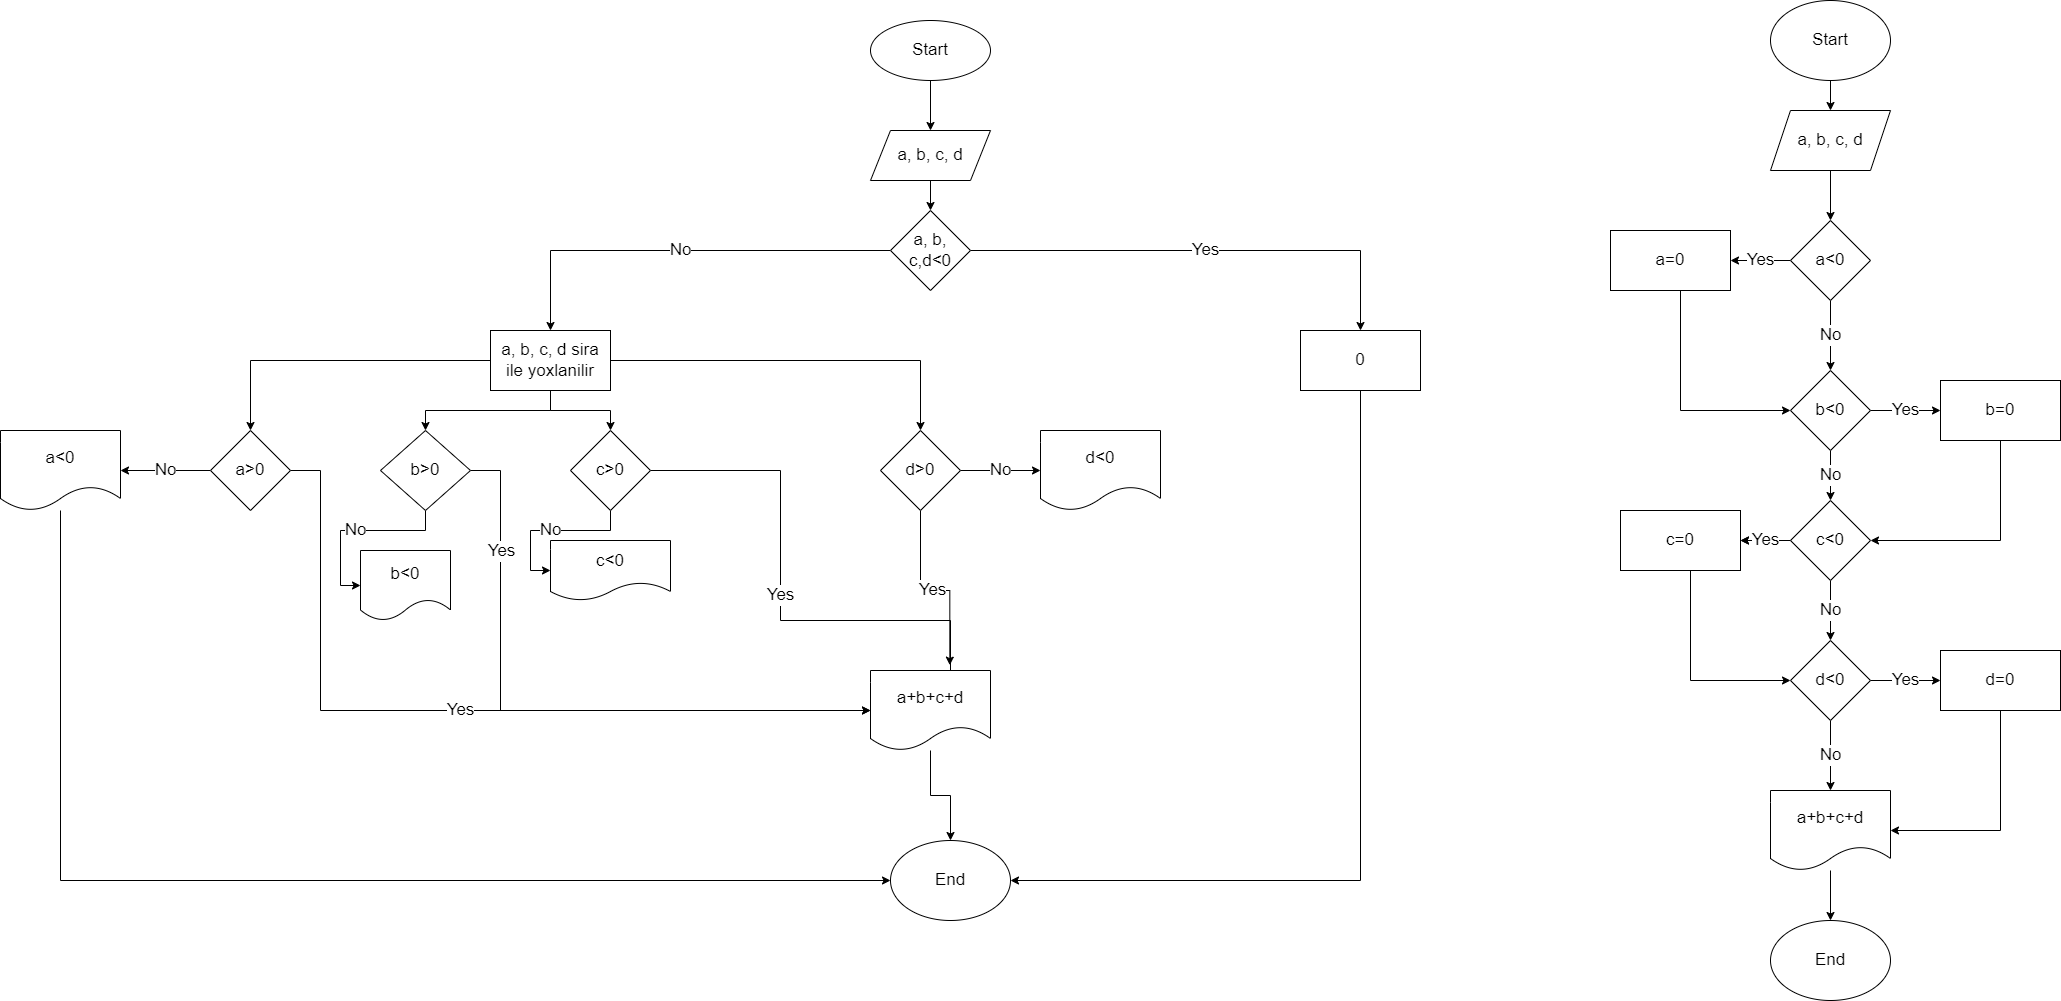

The diagram above was exported from draw.io. Its source (the exported page's mxGraphModel, read from the mxfile embedded in the PNG):
<mxGraphModel dx="2600" dy="1958" grid="1" gridSize="10" guides="1" tooltips="1" connect="1" arrows="1" fold="1" page="1" pageScale="1" pageWidth="850" pageHeight="1100" math="0" shadow="0">
  <root>
    <mxCell id="0" />
    <mxCell id="1" parent="0" />
    <mxCell id="GiWoLGBAInci-Zm9XjTE-47" style="edgeStyle=orthogonalEdgeStyle;rounded=0;orthogonalLoop=1;jettySize=auto;html=1;entryX=0.5;entryY=0;entryDx=0;entryDy=0;fontSize=17;" edge="1" parent="1" source="GiWoLGBAInci-Zm9XjTE-1" target="GiWoLGBAInci-Zm9XjTE-46">
      <mxGeometry relative="1" as="geometry" />
    </mxCell>
    <mxCell id="GiWoLGBAInci-Zm9XjTE-1" value="Start" style="ellipse;whiteSpace=wrap;html=1;fontSize=17;" vertex="1" parent="1">
      <mxGeometry x="330" y="-210" width="120" height="60" as="geometry" />
    </mxCell>
    <mxCell id="GiWoLGBAInci-Zm9XjTE-30" value="End" style="ellipse;whiteSpace=wrap;html=1;fontSize=17;" vertex="1" parent="1">
      <mxGeometry x="350" y="610" width="120" height="80" as="geometry" />
    </mxCell>
    <mxCell id="GiWoLGBAInci-Zm9XjTE-49" value="" style="edgeStyle=orthogonalEdgeStyle;rounded=0;orthogonalLoop=1;jettySize=auto;html=1;fontSize=17;" edge="1" parent="1" source="GiWoLGBAInci-Zm9XjTE-46" target="GiWoLGBAInci-Zm9XjTE-48">
      <mxGeometry relative="1" as="geometry" />
    </mxCell>
    <mxCell id="GiWoLGBAInci-Zm9XjTE-46" value="a, b, c, d" style="shape=parallelogram;perimeter=parallelogramPerimeter;whiteSpace=wrap;html=1;fixedSize=1;fontSize=17;" vertex="1" parent="1">
      <mxGeometry x="330" y="-100" width="120" height="50" as="geometry" />
    </mxCell>
    <mxCell id="GiWoLGBAInci-Zm9XjTE-50" value="No" style="edgeStyle=orthogonalEdgeStyle;rounded=0;orthogonalLoop=1;jettySize=auto;html=1;fontSize=17;entryX=0.5;entryY=0;entryDx=0;entryDy=0;" edge="1" parent="1" source="GiWoLGBAInci-Zm9XjTE-48" target="GiWoLGBAInci-Zm9XjTE-55">
      <mxGeometry relative="1" as="geometry">
        <mxPoint x="80" y="20" as="targetPoint" />
      </mxGeometry>
    </mxCell>
    <mxCell id="GiWoLGBAInci-Zm9XjTE-51" value="Yes" style="edgeStyle=orthogonalEdgeStyle;rounded=0;orthogonalLoop=1;jettySize=auto;html=1;exitX=1;exitY=0.5;exitDx=0;exitDy=0;fontSize=17;entryX=0.5;entryY=0;entryDx=0;entryDy=0;" edge="1" parent="1" source="GiWoLGBAInci-Zm9XjTE-48" target="GiWoLGBAInci-Zm9XjTE-52">
      <mxGeometry relative="1" as="geometry">
        <mxPoint x="800" y="20" as="targetPoint" />
      </mxGeometry>
    </mxCell>
    <mxCell id="GiWoLGBAInci-Zm9XjTE-48" value="a, b, c,d&amp;lt;0" style="rhombus;whiteSpace=wrap;html=1;fontSize=17;" vertex="1" parent="1">
      <mxGeometry x="350" y="-20" width="80" height="80" as="geometry" />
    </mxCell>
    <mxCell id="GiWoLGBAInci-Zm9XjTE-82" style="edgeStyle=orthogonalEdgeStyle;rounded=0;orthogonalLoop=1;jettySize=auto;html=1;entryX=1;entryY=0.5;entryDx=0;entryDy=0;fontSize=17;" edge="1" parent="1" source="GiWoLGBAInci-Zm9XjTE-52" target="GiWoLGBAInci-Zm9XjTE-30">
      <mxGeometry relative="1" as="geometry">
        <Array as="points">
          <mxPoint x="820" y="650" />
        </Array>
      </mxGeometry>
    </mxCell>
    <mxCell id="GiWoLGBAInci-Zm9XjTE-52" value="0" style="rounded=0;whiteSpace=wrap;html=1;fontSize=17;" vertex="1" parent="1">
      <mxGeometry x="760" y="100" width="120" height="60" as="geometry" />
    </mxCell>
    <mxCell id="GiWoLGBAInci-Zm9XjTE-69" style="edgeStyle=orthogonalEdgeStyle;rounded=0;orthogonalLoop=1;jettySize=auto;html=1;entryX=0.5;entryY=0;entryDx=0;entryDy=0;fontSize=17;" edge="1" parent="1" source="GiWoLGBAInci-Zm9XjTE-55" target="GiWoLGBAInci-Zm9XjTE-56">
      <mxGeometry relative="1" as="geometry" />
    </mxCell>
    <mxCell id="GiWoLGBAInci-Zm9XjTE-70" style="edgeStyle=orthogonalEdgeStyle;rounded=0;orthogonalLoop=1;jettySize=auto;html=1;exitX=0.5;exitY=1;exitDx=0;exitDy=0;entryX=0.5;entryY=0;entryDx=0;entryDy=0;fontSize=17;" edge="1" parent="1" source="GiWoLGBAInci-Zm9XjTE-55" target="GiWoLGBAInci-Zm9XjTE-57">
      <mxGeometry relative="1" as="geometry" />
    </mxCell>
    <mxCell id="GiWoLGBAInci-Zm9XjTE-71" style="edgeStyle=orthogonalEdgeStyle;rounded=0;orthogonalLoop=1;jettySize=auto;html=1;entryX=0.5;entryY=0;entryDx=0;entryDy=0;fontSize=17;" edge="1" parent="1" source="GiWoLGBAInci-Zm9XjTE-55" target="GiWoLGBAInci-Zm9XjTE-65">
      <mxGeometry relative="1" as="geometry" />
    </mxCell>
    <mxCell id="GiWoLGBAInci-Zm9XjTE-72" style="edgeStyle=orthogonalEdgeStyle;rounded=0;orthogonalLoop=1;jettySize=auto;html=1;entryX=0.5;entryY=0;entryDx=0;entryDy=0;fontSize=17;" edge="1" parent="1" source="GiWoLGBAInci-Zm9XjTE-55" target="GiWoLGBAInci-Zm9XjTE-66">
      <mxGeometry relative="1" as="geometry" />
    </mxCell>
    <mxCell id="GiWoLGBAInci-Zm9XjTE-55" value="a, b, c, d sira ile yoxlanilir" style="rounded=0;whiteSpace=wrap;html=1;fontSize=17;" vertex="1" parent="1">
      <mxGeometry x="-50" y="100" width="120" height="60" as="geometry" />
    </mxCell>
    <mxCell id="GiWoLGBAInci-Zm9XjTE-58" value="No" style="edgeStyle=orthogonalEdgeStyle;rounded=0;orthogonalLoop=1;jettySize=auto;html=1;fontSize=17;" edge="1" parent="1" source="GiWoLGBAInci-Zm9XjTE-56" target="GiWoLGBAInci-Zm9XjTE-60">
      <mxGeometry relative="1" as="geometry">
        <mxPoint x="-440" y="240" as="targetPoint" />
      </mxGeometry>
    </mxCell>
    <mxCell id="GiWoLGBAInci-Zm9XjTE-59" value="Yes" style="edgeStyle=orthogonalEdgeStyle;rounded=0;orthogonalLoop=1;jettySize=auto;html=1;exitX=1;exitY=0.5;exitDx=0;exitDy=0;fontSize=17;" edge="1" parent="1" source="GiWoLGBAInci-Zm9XjTE-56">
      <mxGeometry relative="1" as="geometry">
        <mxPoint x="330" y="480" as="targetPoint" />
        <Array as="points">
          <mxPoint x="-220" y="240" />
          <mxPoint x="-220" y="480" />
        </Array>
        <mxPoint as="offset" />
      </mxGeometry>
    </mxCell>
    <mxCell id="GiWoLGBAInci-Zm9XjTE-56" value="a&amp;gt;0" style="rhombus;whiteSpace=wrap;html=1;fontSize=17;" vertex="1" parent="1">
      <mxGeometry x="-330" y="200" width="80" height="80" as="geometry" />
    </mxCell>
    <mxCell id="GiWoLGBAInci-Zm9XjTE-62" value="No" style="edgeStyle=orthogonalEdgeStyle;rounded=0;orthogonalLoop=1;jettySize=auto;html=1;fontSize=17;entryX=0;entryY=0.5;entryDx=0;entryDy=0;" edge="1" parent="1" source="GiWoLGBAInci-Zm9XjTE-57" target="GiWoLGBAInci-Zm9XjTE-64">
      <mxGeometry relative="1" as="geometry">
        <mxPoint x="-190" y="330" as="targetPoint" />
      </mxGeometry>
    </mxCell>
    <mxCell id="GiWoLGBAInci-Zm9XjTE-78" style="edgeStyle=orthogonalEdgeStyle;rounded=0;orthogonalLoop=1;jettySize=auto;html=1;entryX=0;entryY=0.5;entryDx=0;entryDy=0;fontSize=17;" edge="1" parent="1" source="GiWoLGBAInci-Zm9XjTE-57">
      <mxGeometry relative="1" as="geometry">
        <mxPoint x="330" y="480" as="targetPoint" />
        <Array as="points">
          <mxPoint x="-40" y="240" />
          <mxPoint x="-40" y="480" />
        </Array>
      </mxGeometry>
    </mxCell>
    <mxCell id="GiWoLGBAInci-Zm9XjTE-81" value="Yes" style="edgeLabel;html=1;align=center;verticalAlign=middle;resizable=0;points=[];fontSize=17;" vertex="1" connectable="0" parent="GiWoLGBAInci-Zm9XjTE-78">
      <mxGeometry x="-0.6552" relative="1" as="geometry">
        <mxPoint as="offset" />
      </mxGeometry>
    </mxCell>
    <mxCell id="GiWoLGBAInci-Zm9XjTE-57" value="b&amp;gt;0" style="rhombus;whiteSpace=wrap;html=1;fontSize=17;" vertex="1" parent="1">
      <mxGeometry x="-160" y="200" width="90" height="80" as="geometry" />
    </mxCell>
    <mxCell id="GiWoLGBAInci-Zm9XjTE-61" style="edgeStyle=orthogonalEdgeStyle;rounded=0;orthogonalLoop=1;jettySize=auto;html=1;entryX=0;entryY=0.5;entryDx=0;entryDy=0;fontSize=17;" edge="1" parent="1" source="GiWoLGBAInci-Zm9XjTE-60" target="GiWoLGBAInci-Zm9XjTE-30">
      <mxGeometry relative="1" as="geometry">
        <Array as="points">
          <mxPoint x="-480" y="650" />
        </Array>
      </mxGeometry>
    </mxCell>
    <mxCell id="GiWoLGBAInci-Zm9XjTE-60" value="a&amp;lt;0" style="shape=document;whiteSpace=wrap;html=1;boundedLbl=1;fontSize=17;" vertex="1" parent="1">
      <mxGeometry x="-540" y="200" width="120" height="80" as="geometry" />
    </mxCell>
    <mxCell id="GiWoLGBAInci-Zm9XjTE-64" value="b&amp;lt;0" style="shape=document;whiteSpace=wrap;html=1;boundedLbl=1;fontSize=17;" vertex="1" parent="1">
      <mxGeometry x="-180" y="320" width="90" height="70" as="geometry" />
    </mxCell>
    <mxCell id="GiWoLGBAInci-Zm9XjTE-73" value="No" style="edgeStyle=orthogonalEdgeStyle;rounded=0;orthogonalLoop=1;jettySize=auto;html=1;entryX=0;entryY=0.5;entryDx=0;entryDy=0;fontSize=17;" edge="1" parent="1" source="GiWoLGBAInci-Zm9XjTE-65" target="GiWoLGBAInci-Zm9XjTE-67">
      <mxGeometry relative="1" as="geometry" />
    </mxCell>
    <mxCell id="GiWoLGBAInci-Zm9XjTE-79" value="Yes" style="edgeStyle=orthogonalEdgeStyle;rounded=0;orthogonalLoop=1;jettySize=auto;html=1;fontSize=17;" edge="1" parent="1" source="GiWoLGBAInci-Zm9XjTE-65">
      <mxGeometry relative="1" as="geometry">
        <mxPoint x="410" y="450" as="targetPoint" />
        <Array as="points">
          <mxPoint x="240" y="240" />
          <mxPoint x="240" y="390" />
          <mxPoint x="410" y="390" />
        </Array>
      </mxGeometry>
    </mxCell>
    <mxCell id="GiWoLGBAInci-Zm9XjTE-65" value="c&amp;gt;0" style="rhombus;whiteSpace=wrap;html=1;fontSize=17;" vertex="1" parent="1">
      <mxGeometry x="30" y="200" width="80" height="80" as="geometry" />
    </mxCell>
    <mxCell id="GiWoLGBAInci-Zm9XjTE-75" value="No" style="edgeStyle=orthogonalEdgeStyle;rounded=0;orthogonalLoop=1;jettySize=auto;html=1;entryX=0;entryY=0.5;entryDx=0;entryDy=0;fontSize=17;" edge="1" parent="1" source="GiWoLGBAInci-Zm9XjTE-66" target="GiWoLGBAInci-Zm9XjTE-74">
      <mxGeometry relative="1" as="geometry" />
    </mxCell>
    <mxCell id="GiWoLGBAInci-Zm9XjTE-80" value="Yes" style="edgeStyle=orthogonalEdgeStyle;rounded=0;orthogonalLoop=1;jettySize=auto;html=1;fontSize=17;entryX=0.661;entryY=-0.067;entryDx=0;entryDy=0;entryPerimeter=0;" edge="1" parent="1" source="GiWoLGBAInci-Zm9XjTE-66" target="xxMqxk_qrPW401QIaQDQ-1">
      <mxGeometry relative="1" as="geometry">
        <mxPoint x="410" y="430" as="targetPoint" />
      </mxGeometry>
    </mxCell>
    <mxCell id="GiWoLGBAInci-Zm9XjTE-66" value="d&amp;gt;0" style="rhombus;whiteSpace=wrap;html=1;fontSize=17;" vertex="1" parent="1">
      <mxGeometry x="340" y="200" width="80" height="80" as="geometry" />
    </mxCell>
    <mxCell id="GiWoLGBAInci-Zm9XjTE-67" value="c&amp;lt;0" style="shape=document;whiteSpace=wrap;html=1;boundedLbl=1;fontSize=17;" vertex="1" parent="1">
      <mxGeometry x="10" y="310" width="120" height="60" as="geometry" />
    </mxCell>
    <mxCell id="GiWoLGBAInci-Zm9XjTE-74" value="d&amp;lt;0" style="shape=document;whiteSpace=wrap;html=1;boundedLbl=1;fontSize=17;" vertex="1" parent="1">
      <mxGeometry x="500" y="200" width="120" height="80" as="geometry" />
    </mxCell>
    <mxCell id="xxMqxk_qrPW401QIaQDQ-3" style="edgeStyle=orthogonalEdgeStyle;rounded=0;orthogonalLoop=1;jettySize=auto;html=1;entryX=0.5;entryY=0;entryDx=0;entryDy=0;fontSize=17;" edge="1" parent="1" source="xxMqxk_qrPW401QIaQDQ-1" target="GiWoLGBAInci-Zm9XjTE-30">
      <mxGeometry relative="1" as="geometry" />
    </mxCell>
    <mxCell id="xxMqxk_qrPW401QIaQDQ-1" value="a+b+c+d" style="shape=document;whiteSpace=wrap;html=1;boundedLbl=1;fontSize=17;" vertex="1" parent="1">
      <mxGeometry x="330" y="440" width="120" height="80" as="geometry" />
    </mxCell>
    <mxCell id="xxMqxk_qrPW401QIaQDQ-30" style="edgeStyle=orthogonalEdgeStyle;rounded=0;orthogonalLoop=1;jettySize=auto;html=1;exitX=0.5;exitY=1;exitDx=0;exitDy=0;entryX=0.5;entryY=0;entryDx=0;entryDy=0;fontSize=17;" edge="1" parent="1" source="xxMqxk_qrPW401QIaQDQ-4" target="xxMqxk_qrPW401QIaQDQ-5">
      <mxGeometry relative="1" as="geometry" />
    </mxCell>
    <mxCell id="xxMqxk_qrPW401QIaQDQ-4" value="Start" style="ellipse;whiteSpace=wrap;html=1;fontSize=17;" vertex="1" parent="1">
      <mxGeometry x="1230" y="-230" width="120" height="80" as="geometry" />
    </mxCell>
    <mxCell id="xxMqxk_qrPW401QIaQDQ-25" value="" style="edgeStyle=orthogonalEdgeStyle;rounded=0;orthogonalLoop=1;jettySize=auto;html=1;fontSize=17;" edge="1" parent="1" source="xxMqxk_qrPW401QIaQDQ-5" target="xxMqxk_qrPW401QIaQDQ-6">
      <mxGeometry relative="1" as="geometry" />
    </mxCell>
    <mxCell id="xxMqxk_qrPW401QIaQDQ-5" value="a, b, c, d" style="shape=parallelogram;perimeter=parallelogramPerimeter;whiteSpace=wrap;html=1;fixedSize=1;fontSize=17;" vertex="1" parent="1">
      <mxGeometry x="1230" y="-120" width="120" height="60" as="geometry" />
    </mxCell>
    <mxCell id="xxMqxk_qrPW401QIaQDQ-22" value="No" style="edgeStyle=orthogonalEdgeStyle;rounded=0;orthogonalLoop=1;jettySize=auto;html=1;fontSize=17;" edge="1" parent="1" source="xxMqxk_qrPW401QIaQDQ-6" target="xxMqxk_qrPW401QIaQDQ-7">
      <mxGeometry relative="1" as="geometry" />
    </mxCell>
    <mxCell id="xxMqxk_qrPW401QIaQDQ-26" value="Yes" style="edgeStyle=orthogonalEdgeStyle;rounded=0;orthogonalLoop=1;jettySize=auto;html=1;fontSize=17;" edge="1" parent="1" source="xxMqxk_qrPW401QIaQDQ-6" target="xxMqxk_qrPW401QIaQDQ-12">
      <mxGeometry relative="1" as="geometry" />
    </mxCell>
    <mxCell id="xxMqxk_qrPW401QIaQDQ-6" value="a&amp;lt;0" style="rhombus;whiteSpace=wrap;html=1;fontSize=17;" vertex="1" parent="1">
      <mxGeometry x="1250" y="-10" width="80" height="80" as="geometry" />
    </mxCell>
    <mxCell id="xxMqxk_qrPW401QIaQDQ-21" value="Yes" style="edgeStyle=orthogonalEdgeStyle;rounded=0;orthogonalLoop=1;jettySize=auto;html=1;fontSize=17;" edge="1" parent="1" source="xxMqxk_qrPW401QIaQDQ-7" target="xxMqxk_qrPW401QIaQDQ-13">
      <mxGeometry relative="1" as="geometry" />
    </mxCell>
    <mxCell id="xxMqxk_qrPW401QIaQDQ-32" value="No" style="edgeStyle=orthogonalEdgeStyle;rounded=0;orthogonalLoop=1;jettySize=auto;html=1;fontSize=17;" edge="1" parent="1" source="xxMqxk_qrPW401QIaQDQ-7" target="xxMqxk_qrPW401QIaQDQ-8">
      <mxGeometry relative="1" as="geometry" />
    </mxCell>
    <mxCell id="xxMqxk_qrPW401QIaQDQ-7" value="b&amp;lt;0" style="rhombus;whiteSpace=wrap;html=1;fontSize=17;" vertex="1" parent="1">
      <mxGeometry x="1250" y="140" width="80" height="80" as="geometry" />
    </mxCell>
    <mxCell id="xxMqxk_qrPW401QIaQDQ-20" value="" style="edgeStyle=orthogonalEdgeStyle;rounded=0;orthogonalLoop=1;jettySize=auto;html=1;fontSize=17;" edge="1" parent="1" source="xxMqxk_qrPW401QIaQDQ-8" target="xxMqxk_qrPW401QIaQDQ-14">
      <mxGeometry relative="1" as="geometry" />
    </mxCell>
    <mxCell id="xxMqxk_qrPW401QIaQDQ-24" value="No" style="edgeStyle=orthogonalEdgeStyle;rounded=0;orthogonalLoop=1;jettySize=auto;html=1;fontSize=17;" edge="1" parent="1" source="xxMqxk_qrPW401QIaQDQ-8" target="xxMqxk_qrPW401QIaQDQ-9">
      <mxGeometry relative="1" as="geometry" />
    </mxCell>
    <mxCell id="xxMqxk_qrPW401QIaQDQ-31" value="Yes" style="edgeStyle=orthogonalEdgeStyle;rounded=0;orthogonalLoop=1;jettySize=auto;html=1;fontSize=17;" edge="1" parent="1" source="xxMqxk_qrPW401QIaQDQ-8" target="xxMqxk_qrPW401QIaQDQ-14">
      <mxGeometry relative="1" as="geometry" />
    </mxCell>
    <mxCell id="xxMqxk_qrPW401QIaQDQ-8" value="c&amp;lt;0" style="rhombus;whiteSpace=wrap;html=1;fontSize=17;" vertex="1" parent="1">
      <mxGeometry x="1250" y="270" width="80" height="80" as="geometry" />
    </mxCell>
    <mxCell id="xxMqxk_qrPW401QIaQDQ-17" value="No" style="edgeStyle=orthogonalEdgeStyle;rounded=0;orthogonalLoop=1;jettySize=auto;html=1;fontSize=17;" edge="1" parent="1" source="xxMqxk_qrPW401QIaQDQ-9" target="xxMqxk_qrPW401QIaQDQ-10">
      <mxGeometry relative="1" as="geometry" />
    </mxCell>
    <mxCell id="xxMqxk_qrPW401QIaQDQ-18" value="Yes" style="edgeStyle=orthogonalEdgeStyle;rounded=0;orthogonalLoop=1;jettySize=auto;html=1;fontSize=17;" edge="1" parent="1" source="xxMqxk_qrPW401QIaQDQ-9" target="xxMqxk_qrPW401QIaQDQ-15">
      <mxGeometry relative="1" as="geometry" />
    </mxCell>
    <mxCell id="xxMqxk_qrPW401QIaQDQ-9" value="d&amp;lt;0" style="rhombus;whiteSpace=wrap;html=1;fontSize=17;" vertex="1" parent="1">
      <mxGeometry x="1250" y="410" width="80" height="80" as="geometry" />
    </mxCell>
    <mxCell id="xxMqxk_qrPW401QIaQDQ-16" value="" style="edgeStyle=orthogonalEdgeStyle;rounded=0;orthogonalLoop=1;jettySize=auto;html=1;fontSize=17;" edge="1" parent="1" source="xxMqxk_qrPW401QIaQDQ-10" target="xxMqxk_qrPW401QIaQDQ-11">
      <mxGeometry relative="1" as="geometry" />
    </mxCell>
    <mxCell id="xxMqxk_qrPW401QIaQDQ-10" value="a+b+c+d" style="shape=document;whiteSpace=wrap;html=1;boundedLbl=1;fontSize=17;" vertex="1" parent="1">
      <mxGeometry x="1230" y="560" width="120" height="80" as="geometry" />
    </mxCell>
    <mxCell id="xxMqxk_qrPW401QIaQDQ-11" value="End" style="ellipse;whiteSpace=wrap;html=1;fontSize=17;" vertex="1" parent="1">
      <mxGeometry x="1230" y="690" width="120" height="80" as="geometry" />
    </mxCell>
    <mxCell id="xxMqxk_qrPW401QIaQDQ-27" style="edgeStyle=orthogonalEdgeStyle;rounded=0;orthogonalLoop=1;jettySize=auto;html=1;entryX=0;entryY=0.5;entryDx=0;entryDy=0;fontSize=17;" edge="1" parent="1" source="xxMqxk_qrPW401QIaQDQ-12" target="xxMqxk_qrPW401QIaQDQ-7">
      <mxGeometry relative="1" as="geometry">
        <Array as="points">
          <mxPoint x="1140" y="180" />
        </Array>
      </mxGeometry>
    </mxCell>
    <mxCell id="xxMqxk_qrPW401QIaQDQ-12" value="a=0" style="rounded=0;whiteSpace=wrap;html=1;fontSize=17;" vertex="1" parent="1">
      <mxGeometry x="1070" width="120" height="60" as="geometry" />
    </mxCell>
    <mxCell id="xxMqxk_qrPW401QIaQDQ-29" style="edgeStyle=orthogonalEdgeStyle;rounded=0;orthogonalLoop=1;jettySize=auto;html=1;entryX=1;entryY=0.5;entryDx=0;entryDy=0;fontSize=17;" edge="1" parent="1" source="xxMqxk_qrPW401QIaQDQ-13" target="xxMqxk_qrPW401QIaQDQ-8">
      <mxGeometry relative="1" as="geometry">
        <Array as="points">
          <mxPoint x="1460" y="310" />
        </Array>
      </mxGeometry>
    </mxCell>
    <mxCell id="xxMqxk_qrPW401QIaQDQ-13" value="b=0" style="rounded=0;whiteSpace=wrap;html=1;fontSize=17;" vertex="1" parent="1">
      <mxGeometry x="1400" y="150" width="120" height="60" as="geometry" />
    </mxCell>
    <mxCell id="xxMqxk_qrPW401QIaQDQ-28" style="edgeStyle=orthogonalEdgeStyle;rounded=0;orthogonalLoop=1;jettySize=auto;html=1;entryX=0;entryY=0.5;entryDx=0;entryDy=0;fontSize=17;" edge="1" parent="1" source="xxMqxk_qrPW401QIaQDQ-14" target="xxMqxk_qrPW401QIaQDQ-9">
      <mxGeometry relative="1" as="geometry">
        <Array as="points">
          <mxPoint x="1150" y="450" />
        </Array>
      </mxGeometry>
    </mxCell>
    <mxCell id="xxMqxk_qrPW401QIaQDQ-14" value="c=0" style="rounded=0;whiteSpace=wrap;html=1;fontSize=17;" vertex="1" parent="1">
      <mxGeometry x="1080" y="280" width="120" height="60" as="geometry" />
    </mxCell>
    <mxCell id="xxMqxk_qrPW401QIaQDQ-19" style="edgeStyle=orthogonalEdgeStyle;rounded=0;orthogonalLoop=1;jettySize=auto;html=1;fontSize=17;entryX=1;entryY=0.5;entryDx=0;entryDy=0;" edge="1" parent="1" source="xxMqxk_qrPW401QIaQDQ-15" target="xxMqxk_qrPW401QIaQDQ-10">
      <mxGeometry relative="1" as="geometry">
        <mxPoint x="1360" y="600" as="targetPoint" />
        <Array as="points">
          <mxPoint x="1460" y="600" />
        </Array>
      </mxGeometry>
    </mxCell>
    <mxCell id="xxMqxk_qrPW401QIaQDQ-15" value="d=0" style="rounded=0;whiteSpace=wrap;html=1;fontSize=17;" vertex="1" parent="1">
      <mxGeometry x="1400" y="420" width="120" height="60" as="geometry" />
    </mxCell>
  </root>
</mxGraphModel>